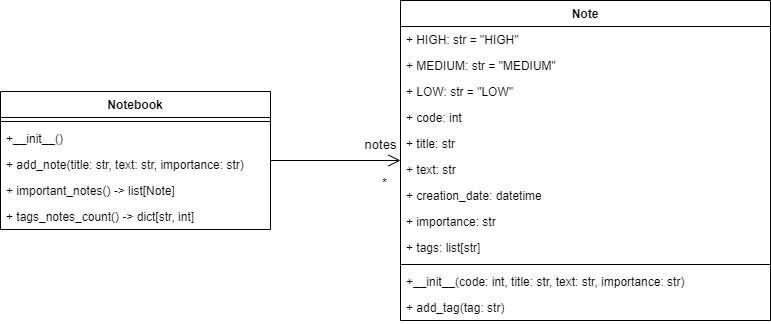

The diagram above was exported from draw.io. Its source (the exported page's mxGraphModel, read from the mxfile embedded in the PNG):
<mxGraphModel dx="1032" dy="521" grid="1" gridSize="10" guides="1" tooltips="1" connect="1" arrows="1" fold="1" page="1" pageScale="1" pageWidth="850" pageHeight="1100" math="0" shadow="0">
  <root>
    <mxCell id="0" />
    <mxCell id="1" parent="0" />
    <mxCell id="TGlbv-Us1wK_TJ2gYwId-14" style="edgeStyle=orthogonalEdgeStyle;rounded=0;orthogonalLoop=1;jettySize=auto;html=1;endArrow=open;endFill=0;strokeWidth=1;endSize=10;" edge="1" parent="1" source="TGlbv-Us1wK_TJ2gYwId-1" target="TGlbv-Us1wK_TJ2gYwId-5">
      <mxGeometry relative="1" as="geometry" />
    </mxCell>
    <mxCell id="TGlbv-Us1wK_TJ2gYwId-15" value="notes" style="edgeLabel;html=1;align=center;verticalAlign=middle;resizable=0;points=[];fontSize=13;" vertex="1" connectable="0" parent="TGlbv-Us1wK_TJ2gYwId-14">
      <mxGeometry x="0.6771" y="-2" relative="1" as="geometry">
        <mxPoint y="-19" as="offset" />
      </mxGeometry>
    </mxCell>
    <mxCell id="TGlbv-Us1wK_TJ2gYwId-16" value="*" style="edgeLabel;html=1;align=center;verticalAlign=middle;resizable=0;points=[];fontSize=13;" vertex="1" connectable="0" parent="TGlbv-Us1wK_TJ2gYwId-14">
      <mxGeometry x="0.6771" y="-5" relative="1" as="geometry">
        <mxPoint x="4" y="17" as="offset" />
      </mxGeometry>
    </mxCell>
    <mxCell id="TGlbv-Us1wK_TJ2gYwId-1" value="Notebook" style="swimlane;fontStyle=1;align=center;verticalAlign=top;childLayout=stackLayout;horizontal=1;startSize=26;horizontalStack=0;resizeParent=1;resizeParentMax=0;resizeLast=0;collapsible=1;marginBottom=0;" vertex="1" parent="1">
      <mxGeometry x="90" y="171" width="270" height="138" as="geometry" />
    </mxCell>
    <mxCell id="TGlbv-Us1wK_TJ2gYwId-3" value="" style="line;strokeWidth=1;fillColor=none;align=left;verticalAlign=middle;spacingTop=-1;spacingLeft=3;spacingRight=3;rotatable=0;labelPosition=right;points=[];portConstraint=eastwest;strokeColor=inherit;" vertex="1" parent="TGlbv-Us1wK_TJ2gYwId-1">
      <mxGeometry y="26" width="270" height="8" as="geometry" />
    </mxCell>
    <mxCell id="TGlbv-Us1wK_TJ2gYwId-4" value="+__init__()" style="text;strokeColor=none;fillColor=none;align=left;verticalAlign=top;spacingLeft=4;spacingRight=4;overflow=hidden;rotatable=0;points=[[0,0.5],[1,0.5]];portConstraint=eastwest;" vertex="1" parent="TGlbv-Us1wK_TJ2gYwId-1">
      <mxGeometry y="34" width="270" height="26" as="geometry" />
    </mxCell>
    <mxCell id="TGlbv-Us1wK_TJ2gYwId-25" value="+ add_note(title: str, text: str, importance: str)" style="text;strokeColor=none;fillColor=none;align=left;verticalAlign=top;spacingLeft=4;spacingRight=4;overflow=hidden;rotatable=0;points=[[0,0.5],[1,0.5]];portConstraint=eastwest;" vertex="1" parent="TGlbv-Us1wK_TJ2gYwId-1">
      <mxGeometry y="60" width="270" height="26" as="geometry" />
    </mxCell>
    <mxCell id="TGlbv-Us1wK_TJ2gYwId-26" value="+ important_notes() -&gt; list[Note]" style="text;strokeColor=none;fillColor=none;align=left;verticalAlign=top;spacingLeft=4;spacingRight=4;overflow=hidden;rotatable=0;points=[[0,0.5],[1,0.5]];portConstraint=eastwest;" vertex="1" parent="TGlbv-Us1wK_TJ2gYwId-1">
      <mxGeometry y="86" width="270" height="26" as="geometry" />
    </mxCell>
    <mxCell id="TGlbv-Us1wK_TJ2gYwId-27" value="+ tags_notes_count() -&gt; dict[str, int]" style="text;strokeColor=none;fillColor=none;align=left;verticalAlign=top;spacingLeft=4;spacingRight=4;overflow=hidden;rotatable=0;points=[[0,0.5],[1,0.5]];portConstraint=eastwest;" vertex="1" parent="TGlbv-Us1wK_TJ2gYwId-1">
      <mxGeometry y="112" width="270" height="26" as="geometry" />
    </mxCell>
    <mxCell id="TGlbv-Us1wK_TJ2gYwId-5" value="Note" style="swimlane;fontStyle=1;align=center;verticalAlign=top;childLayout=stackLayout;horizontal=1;startSize=26;horizontalStack=0;resizeParent=1;resizeParentMax=0;resizeLast=0;collapsible=1;marginBottom=0;" vertex="1" parent="1">
      <mxGeometry x="490" y="80" width="370" height="320" as="geometry" />
    </mxCell>
    <mxCell id="TGlbv-Us1wK_TJ2gYwId-21" value="+ HIGH: str = &quot;HIGH&quot;" style="text;strokeColor=none;fillColor=none;align=left;verticalAlign=top;spacingLeft=4;spacingRight=4;overflow=hidden;rotatable=0;points=[[0,0.5],[1,0.5]];portConstraint=eastwest;" vertex="1" parent="TGlbv-Us1wK_TJ2gYwId-5">
      <mxGeometry y="26" width="370" height="26" as="geometry" />
    </mxCell>
    <mxCell id="TGlbv-Us1wK_TJ2gYwId-22" value="+ MEDIUM: str = &quot;MEDIUM&quot;" style="text;strokeColor=none;fillColor=none;align=left;verticalAlign=top;spacingLeft=4;spacingRight=4;overflow=hidden;rotatable=0;points=[[0,0.5],[1,0.5]];portConstraint=eastwest;" vertex="1" parent="TGlbv-Us1wK_TJ2gYwId-5">
      <mxGeometry y="52" width="370" height="26" as="geometry" />
    </mxCell>
    <mxCell id="TGlbv-Us1wK_TJ2gYwId-24" value="+ LOW: str = &quot;LOW&quot;" style="text;strokeColor=none;fillColor=none;align=left;verticalAlign=top;spacingLeft=4;spacingRight=4;overflow=hidden;rotatable=0;points=[[0,0.5],[1,0.5]];portConstraint=eastwest;" vertex="1" parent="TGlbv-Us1wK_TJ2gYwId-5">
      <mxGeometry y="78" width="370" height="26" as="geometry" />
    </mxCell>
    <mxCell id="TGlbv-Us1wK_TJ2gYwId-6" value="+ code: int" style="text;strokeColor=none;fillColor=none;align=left;verticalAlign=top;spacingLeft=4;spacingRight=4;overflow=hidden;rotatable=0;points=[[0,0.5],[1,0.5]];portConstraint=eastwest;" vertex="1" parent="TGlbv-Us1wK_TJ2gYwId-5">
      <mxGeometry y="104" width="370" height="26" as="geometry" />
    </mxCell>
    <mxCell id="TGlbv-Us1wK_TJ2gYwId-9" value="+ title: str" style="text;strokeColor=none;fillColor=none;align=left;verticalAlign=top;spacingLeft=4;spacingRight=4;overflow=hidden;rotatable=0;points=[[0,0.5],[1,0.5]];portConstraint=eastwest;" vertex="1" parent="TGlbv-Us1wK_TJ2gYwId-5">
      <mxGeometry y="130" width="370" height="26" as="geometry" />
    </mxCell>
    <mxCell id="TGlbv-Us1wK_TJ2gYwId-10" value="+ text: str" style="text;strokeColor=none;fillColor=none;align=left;verticalAlign=top;spacingLeft=4;spacingRight=4;overflow=hidden;rotatable=0;points=[[0,0.5],[1,0.5]];portConstraint=eastwest;" vertex="1" parent="TGlbv-Us1wK_TJ2gYwId-5">
      <mxGeometry y="156" width="370" height="26" as="geometry" />
    </mxCell>
    <mxCell id="TGlbv-Us1wK_TJ2gYwId-19" value="+ creation_date: datetime" style="text;strokeColor=none;fillColor=none;align=left;verticalAlign=top;spacingLeft=4;spacingRight=4;overflow=hidden;rotatable=0;points=[[0,0.5],[1,0.5]];portConstraint=eastwest;" vertex="1" parent="TGlbv-Us1wK_TJ2gYwId-5">
      <mxGeometry y="182" width="370" height="26" as="geometry" />
    </mxCell>
    <mxCell id="TGlbv-Us1wK_TJ2gYwId-12" value="+ importance: str" style="text;strokeColor=none;fillColor=none;align=left;verticalAlign=top;spacingLeft=4;spacingRight=4;overflow=hidden;rotatable=0;points=[[0,0.5],[1,0.5]];portConstraint=eastwest;" vertex="1" parent="TGlbv-Us1wK_TJ2gYwId-5">
      <mxGeometry y="208" width="370" height="26" as="geometry" />
    </mxCell>
    <mxCell id="TGlbv-Us1wK_TJ2gYwId-11" value="+ tags: list[str]" style="text;strokeColor=none;fillColor=none;align=left;verticalAlign=top;spacingLeft=4;spacingRight=4;overflow=hidden;rotatable=0;points=[[0,0.5],[1,0.5]];portConstraint=eastwest;" vertex="1" parent="TGlbv-Us1wK_TJ2gYwId-5">
      <mxGeometry y="234" width="370" height="26" as="geometry" />
    </mxCell>
    <mxCell id="TGlbv-Us1wK_TJ2gYwId-7" value="" style="line;strokeWidth=1;fillColor=none;align=left;verticalAlign=middle;spacingTop=-1;spacingLeft=3;spacingRight=3;rotatable=0;labelPosition=right;points=[];portConstraint=eastwest;strokeColor=inherit;" vertex="1" parent="TGlbv-Us1wK_TJ2gYwId-5">
      <mxGeometry y="260" width="370" height="8" as="geometry" />
    </mxCell>
    <mxCell id="TGlbv-Us1wK_TJ2gYwId-8" value="+__init__(code: int, title: str, text: str, importance: str)" style="text;strokeColor=none;fillColor=none;align=left;verticalAlign=top;spacingLeft=4;spacingRight=4;overflow=hidden;rotatable=0;points=[[0,0.5],[1,0.5]];portConstraint=eastwest;" vertex="1" parent="TGlbv-Us1wK_TJ2gYwId-5">
      <mxGeometry y="268" width="370" height="26" as="geometry" />
    </mxCell>
    <mxCell id="TGlbv-Us1wK_TJ2gYwId-18" value="+ add_tag(tag: str)" style="text;strokeColor=none;fillColor=none;align=left;verticalAlign=top;spacingLeft=4;spacingRight=4;overflow=hidden;rotatable=0;points=[[0,0.5],[1,0.5]];portConstraint=eastwest;" vertex="1" parent="TGlbv-Us1wK_TJ2gYwId-5">
      <mxGeometry y="294" width="370" height="26" as="geometry" />
    </mxCell>
  </root>
</mxGraphModel>